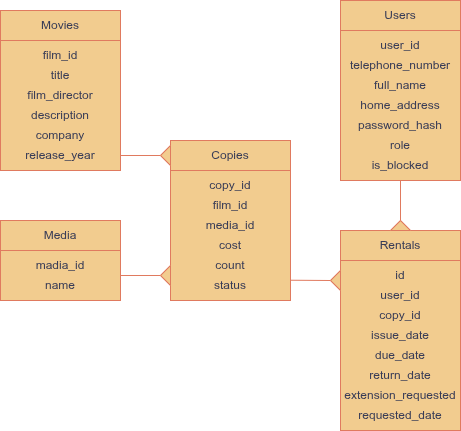

The diagram above was exported from draw.io. Its source (the exported page's mxGraphModel, read from the mxfile embedded in the PNG):
<mxGraphModel dx="773" dy="531" grid="1" gridSize="10" guides="1" tooltips="1" connect="1" arrows="1" fold="1" page="1" pageScale="1" pageWidth="850" pageHeight="1100" background="#FFFFFF" math="0" shadow="0">
  <root>
    <mxCell id="0" />
    <mxCell id="1" parent="0" />
    <mxCell id="eqPTnsSjKvahEYZd_rSi-2" parent="1" style="rounded=0;whiteSpace=wrap;html=1;align=center;verticalAlign=middle;fontFamily=Helvetica;fontSize=12;labelBackgroundColor=none;fillColor=#F2CC8F;strokeColor=#E07A5F;fontColor=#393C56;" value="" vertex="1">
      <mxGeometry height="30" width="120" x="90" y="130" as="geometry" />
    </mxCell>
    <mxCell id="eqPTnsSjKvahEYZd_rSi-3" parent="1" style="rounded=0;whiteSpace=wrap;html=1;align=center;verticalAlign=middle;fontFamily=Helvetica;fontSize=12;labelBackgroundColor=none;fillColor=#F2CC8F;strokeColor=#E07A5F;fontColor=#393C56;" value="" vertex="1">
      <mxGeometry height="130" width="120" x="90" y="160" as="geometry" />
    </mxCell>
    <mxCell id="eqPTnsSjKvahEYZd_rSi-4" parent="1" style="text;html=1;whiteSpace=wrap;strokeColor=none;fillColor=none;align=center;verticalAlign=middle;rounded=0;fontFamily=Helvetica;fontSize=12;labelBackgroundColor=none;fontColor=#393C56;" value="Movies" vertex="1">
      <mxGeometry height="30" width="60" x="120" y="130" as="geometry" />
    </mxCell>
    <mxCell id="eqPTnsSjKvahEYZd_rSi-7" parent="1" style="text;html=1;whiteSpace=wrap;strokeColor=none;fillColor=none;align=center;verticalAlign=middle;rounded=0;fontFamily=Helvetica;fontSize=12;labelBackgroundColor=none;fontColor=#393C56;" value="film_id" vertex="1">
      <mxGeometry height="30" width="60" x="120" y="160" as="geometry" />
    </mxCell>
    <mxCell id="eqPTnsSjKvahEYZd_rSi-8" parent="1" style="text;html=1;whiteSpace=wrap;strokeColor=none;fillColor=none;align=center;verticalAlign=middle;rounded=0;fontFamily=Helvetica;fontSize=12;labelBackgroundColor=none;fontColor=#393C56;" value="title" vertex="1">
      <mxGeometry height="30" width="60" x="120" y="180" as="geometry" />
    </mxCell>
    <mxCell id="eqPTnsSjKvahEYZd_rSi-9" parent="1" style="text;html=1;whiteSpace=wrap;strokeColor=none;fillColor=none;align=center;verticalAlign=middle;rounded=0;fontFamily=Helvetica;fontSize=12;labelBackgroundColor=none;fontColor=#393C56;" value="film_director" vertex="1">
      <mxGeometry height="30" width="60" x="120" y="200" as="geometry" />
    </mxCell>
    <mxCell id="eqPTnsSjKvahEYZd_rSi-10" parent="1" style="text;html=1;whiteSpace=wrap;strokeColor=none;fillColor=none;align=center;verticalAlign=middle;rounded=0;fontFamily=Helvetica;fontSize=12;labelBackgroundColor=none;fontColor=#393C56;" value="description" vertex="1">
      <mxGeometry height="30" width="60" x="120" y="220" as="geometry" />
    </mxCell>
    <mxCell id="eqPTnsSjKvahEYZd_rSi-12" parent="1" style="text;html=1;whiteSpace=wrap;strokeColor=none;fillColor=none;align=center;verticalAlign=middle;rounded=0;fontFamily=Helvetica;fontSize=12;labelBackgroundColor=none;fontColor=#393C56;" value="company" vertex="1">
      <mxGeometry height="30" width="60" x="120" y="240" as="geometry" />
    </mxCell>
    <mxCell id="eqPTnsSjKvahEYZd_rSi-13" parent="1" style="text;html=1;whiteSpace=wrap;strokeColor=none;fillColor=none;align=center;verticalAlign=middle;rounded=0;fontFamily=Helvetica;fontSize=12;labelBackgroundColor=none;fontColor=#393C56;" value="release_year" vertex="1">
      <mxGeometry height="30" width="60" x="120" y="260" as="geometry" />
    </mxCell>
    <mxCell id="eqPTnsSjKvahEYZd_rSi-17" parent="1" style="rounded=0;whiteSpace=wrap;html=1;align=center;verticalAlign=middle;fontFamily=Helvetica;fontSize=12;labelBackgroundColor=none;fillColor=#F2CC8F;strokeColor=#E07A5F;fontColor=#393C56;" value="" vertex="1">
      <mxGeometry height="30" width="120" x="430" y="120" as="geometry" />
    </mxCell>
    <mxCell id="eqPTnsSjKvahEYZd_rSi-18" parent="1" style="text;html=1;whiteSpace=wrap;strokeColor=none;fillColor=none;align=center;verticalAlign=middle;rounded=0;fontFamily=Helvetica;fontSize=12;labelBackgroundColor=none;fontColor=#393C56;" value="Users" vertex="1">
      <mxGeometry height="30" width="60" x="460" y="120" as="geometry" />
    </mxCell>
    <mxCell id="eqPTnsSjKvahEYZd_rSi-19" parent="1" style="rounded=0;whiteSpace=wrap;html=1;align=center;verticalAlign=middle;fontFamily=Helvetica;fontSize=12;labelBackgroundColor=none;fillColor=#F2CC8F;strokeColor=#E07A5F;fontColor=#393C56;" value="" vertex="1">
      <mxGeometry height="150" width="120" x="430" y="150" as="geometry" />
    </mxCell>
    <mxCell id="eqPTnsSjKvahEYZd_rSi-20" parent="1" style="text;html=1;whiteSpace=wrap;strokeColor=none;fillColor=none;align=center;verticalAlign=middle;rounded=0;fontFamily=Helvetica;fontSize=12;labelBackgroundColor=none;fontColor=#393C56;" value="telephone_number" vertex="1">
      <mxGeometry height="30" width="60" x="460" y="170" as="geometry" />
    </mxCell>
    <mxCell id="eqPTnsSjKvahEYZd_rSi-21" parent="1" style="text;html=1;whiteSpace=wrap;strokeColor=none;fillColor=none;align=center;verticalAlign=middle;rounded=0;fontFamily=Helvetica;fontSize=12;labelBackgroundColor=none;fontColor=#393C56;" value="full_name" vertex="1">
      <mxGeometry height="30" width="60" x="460" y="190" as="geometry" />
    </mxCell>
    <mxCell id="eqPTnsSjKvahEYZd_rSi-22" parent="1" style="text;html=1;whiteSpace=wrap;strokeColor=none;fillColor=none;align=center;verticalAlign=middle;rounded=0;fontFamily=Helvetica;fontSize=12;labelBackgroundColor=none;fontColor=#393C56;" value="home_address" vertex="1">
      <mxGeometry height="30" width="60" x="460" y="210" as="geometry" />
    </mxCell>
    <mxCell id="eqPTnsSjKvahEYZd_rSi-23" parent="1" style="text;html=1;whiteSpace=wrap;strokeColor=none;fillColor=none;align=center;verticalAlign=middle;rounded=0;fontFamily=Helvetica;fontSize=12;labelBackgroundColor=none;fontColor=#393C56;" value="password_hash" vertex="1">
      <mxGeometry height="30" width="60" x="460" y="230" as="geometry" />
    </mxCell>
    <mxCell id="eqPTnsSjKvahEYZd_rSi-24" parent="1" style="text;html=1;whiteSpace=wrap;strokeColor=none;fillColor=none;align=center;verticalAlign=middle;rounded=0;fontFamily=Helvetica;fontSize=12;labelBackgroundColor=none;fontColor=#393C56;" value="role" vertex="1">
      <mxGeometry height="30" width="60" x="460" y="250" as="geometry" />
    </mxCell>
    <mxCell id="eqPTnsSjKvahEYZd_rSi-25" parent="1" style="text;html=1;whiteSpace=wrap;strokeColor=none;fillColor=none;align=center;verticalAlign=middle;rounded=0;fontFamily=Helvetica;fontSize=12;labelBackgroundColor=none;fontColor=#393C56;" value="is_blocked" vertex="1">
      <mxGeometry height="30" width="60" x="460" y="270" as="geometry" />
    </mxCell>
    <mxCell id="4vUTx6AVsMdoSaAeLQqY-2" parent="1" style="rounded=0;whiteSpace=wrap;html=1;labelBackgroundColor=none;fillColor=#F2CC8F;strokeColor=#E07A5F;fontColor=#393C56;" value="" vertex="1">
      <mxGeometry height="30" width="120" x="90" y="340" as="geometry" />
    </mxCell>
    <mxCell id="4vUTx6AVsMdoSaAeLQqY-3" parent="1" style="text;html=1;whiteSpace=wrap;strokeColor=none;fillColor=none;align=center;verticalAlign=middle;rounded=0;labelBackgroundColor=none;fontColor=#393C56;" value="Media" vertex="1">
      <mxGeometry height="30" width="60" x="120" y="340" as="geometry" />
    </mxCell>
    <mxCell id="4vUTx6AVsMdoSaAeLQqY-6" parent="1" style="rounded=0;whiteSpace=wrap;html=1;labelBackgroundColor=none;fillColor=#F2CC8F;strokeColor=#E07A5F;fontColor=#393C56;" value="" vertex="1">
      <mxGeometry height="50" width="120" x="90" y="370" as="geometry" />
    </mxCell>
    <mxCell id="4vUTx6AVsMdoSaAeLQqY-7" parent="1" style="text;html=1;whiteSpace=wrap;strokeColor=none;fillColor=none;align=center;verticalAlign=middle;rounded=0;labelBackgroundColor=none;fontColor=#393C56;" value="madia_id" vertex="1">
      <mxGeometry height="30" width="60" x="120" y="370" as="geometry" />
    </mxCell>
    <mxCell id="4vUTx6AVsMdoSaAeLQqY-8" parent="1" style="text;html=1;whiteSpace=wrap;strokeColor=none;fillColor=none;align=center;verticalAlign=middle;rounded=0;labelBackgroundColor=none;fontColor=#393C56;" value="name" vertex="1">
      <mxGeometry height="30" width="60" x="120" y="390" as="geometry" />
    </mxCell>
    <mxCell id="4vUTx6AVsMdoSaAeLQqY-11" parent="1" style="rounded=0;whiteSpace=wrap;html=1;labelBackgroundColor=none;fillColor=#F2CC8F;strokeColor=#E07A5F;fontColor=#393C56;" value="" vertex="1">
      <mxGeometry height="30" width="120" x="430" y="350" as="geometry" />
    </mxCell>
    <mxCell id="4vUTx6AVsMdoSaAeLQqY-12" parent="1" style="rounded=0;whiteSpace=wrap;html=1;labelBackgroundColor=none;fillColor=#F2CC8F;strokeColor=#E07A5F;fontColor=#393C56;" value="" vertex="1">
      <mxGeometry height="170" width="120" x="430" y="380" as="geometry" />
    </mxCell>
    <mxCell id="4vUTx6AVsMdoSaAeLQqY-13" parent="1" style="text;html=1;whiteSpace=wrap;strokeColor=none;fillColor=none;align=center;verticalAlign=middle;rounded=0;labelBackgroundColor=none;fontColor=#393C56;" value="user_id" vertex="1">
      <mxGeometry height="30" width="60" x="460" y="150" as="geometry" />
    </mxCell>
    <mxCell id="i8tki7qhWyYytp9zIUfV-1" parent="1" style="text;html=1;whiteSpace=wrap;strokeColor=none;fillColor=none;align=center;verticalAlign=middle;rounded=0;labelBackgroundColor=none;fontColor=#393C56;" value="Rentals" vertex="1">
      <mxGeometry height="30" width="60" x="460" y="350" as="geometry" />
    </mxCell>
    <mxCell id="i8tki7qhWyYytp9zIUfV-2" parent="1" style="text;html=1;whiteSpace=wrap;strokeColor=none;fillColor=none;align=center;verticalAlign=middle;rounded=0;labelBackgroundColor=none;fontColor=#393C56;" value="id" vertex="1">
      <mxGeometry height="30" width="60" x="460" y="380" as="geometry" />
    </mxCell>
    <mxCell id="i8tki7qhWyYytp9zIUfV-3" parent="1" style="text;html=1;whiteSpace=wrap;strokeColor=none;fillColor=none;align=center;verticalAlign=middle;rounded=0;labelBackgroundColor=none;fontColor=#393C56;" value="user_id" vertex="1">
      <mxGeometry height="30" width="60" x="460" y="400" as="geometry" />
    </mxCell>
    <mxCell id="i8tki7qhWyYytp9zIUfV-5" parent="1" style="text;html=1;whiteSpace=wrap;strokeColor=none;fillColor=none;align=center;verticalAlign=middle;rounded=0;labelBackgroundColor=none;fontColor=#393C56;" value="copy_id" vertex="1">
      <mxGeometry height="30" width="60" x="460" y="420" as="geometry" />
    </mxCell>
    <mxCell id="i8tki7qhWyYytp9zIUfV-7" parent="1" style="rounded=0;whiteSpace=wrap;html=1;labelBackgroundColor=none;fillColor=#F2CC8F;strokeColor=#E07A5F;fontColor=#393C56;" value="" vertex="1">
      <mxGeometry height="30" width="120" x="260" y="260" as="geometry" />
    </mxCell>
    <mxCell id="i8tki7qhWyYytp9zIUfV-8" parent="1" style="rounded=0;whiteSpace=wrap;html=1;labelBackgroundColor=none;fillColor=#F2CC8F;strokeColor=#E07A5F;fontColor=#393C56;" value="" vertex="1">
      <mxGeometry height="130" width="120" x="260" y="290" as="geometry" />
    </mxCell>
    <mxCell id="i8tki7qhWyYytp9zIUfV-9" parent="1" style="text;html=1;whiteSpace=wrap;strokeColor=none;fillColor=none;align=center;verticalAlign=middle;rounded=0;labelBackgroundColor=none;fontColor=#393C56;" value="Copies" vertex="1">
      <mxGeometry height="30" width="60" x="290" y="260" as="geometry" />
    </mxCell>
    <mxCell id="i8tki7qhWyYytp9zIUfV-10" parent="1" style="text;html=1;whiteSpace=wrap;strokeColor=none;fillColor=none;align=center;verticalAlign=middle;rounded=0;labelBackgroundColor=none;fontColor=#393C56;" value="copy_id" vertex="1">
      <mxGeometry height="30" width="60" x="290" y="290" as="geometry" />
    </mxCell>
    <mxCell id="i8tki7qhWyYytp9zIUfV-11" parent="1" style="text;html=1;whiteSpace=wrap;strokeColor=none;fillColor=none;align=center;verticalAlign=middle;rounded=0;labelBackgroundColor=none;fontColor=#393C56;" value="film_id" vertex="1">
      <mxGeometry height="30" width="60" x="290" y="310" as="geometry" />
    </mxCell>
    <mxCell id="i8tki7qhWyYytp9zIUfV-12" parent="1" style="text;html=1;whiteSpace=wrap;strokeColor=none;fillColor=none;align=center;verticalAlign=middle;rounded=0;labelBackgroundColor=none;fontColor=#393C56;" value="media_id" vertex="1">
      <mxGeometry height="30" width="60" x="290" y="330" as="geometry" />
    </mxCell>
    <mxCell id="i8tki7qhWyYytp9zIUfV-13" parent="1" style="text;html=1;whiteSpace=wrap;strokeColor=none;fillColor=none;align=center;verticalAlign=middle;rounded=0;labelBackgroundColor=none;fontColor=#393C56;" value="cost" vertex="1">
      <mxGeometry height="30" width="60" x="290" y="350" as="geometry" />
    </mxCell>
    <mxCell id="i8tki7qhWyYytp9zIUfV-14" parent="1" style="text;html=1;whiteSpace=wrap;strokeColor=none;fillColor=none;align=center;verticalAlign=middle;rounded=0;labelBackgroundColor=none;fontColor=#393C56;" value="status" vertex="1">
      <mxGeometry height="30" width="60" x="290" y="390" as="geometry" />
    </mxCell>
    <mxCell id="i8tki7qhWyYytp9zIUfV-15" parent="1" style="text;html=1;whiteSpace=wrap;strokeColor=none;fillColor=none;align=center;verticalAlign=middle;rounded=0;labelBackgroundColor=none;fontColor=#393C56;" value="count" vertex="1">
      <mxGeometry height="30" width="60" x="290" y="370" as="geometry" />
    </mxCell>
    <mxCell id="i8tki7qhWyYytp9zIUfV-17" edge="1" parent="1" source="i8tki7qhWyYytp9zIUfV-18" style="endArrow=none;html=1;rounded=0;exitX=1;exitY=0.5;exitDx=0;exitDy=0;labelBackgroundColor=none;fontColor=default;strokeColor=#E07A5F;" value="">
      <mxGeometry height="50" relative="1" width="50" as="geometry">
        <mxPoint x="210" y="430" as="sourcePoint" />
        <mxPoint x="250" y="395" as="targetPoint" />
      </mxGeometry>
    </mxCell>
    <mxCell id="i8tki7qhWyYytp9zIUfV-19" edge="1" parent="1" source="4vUTx6AVsMdoSaAeLQqY-6" style="endArrow=none;html=1;rounded=0;exitX=1;exitY=0.5;exitDx=0;exitDy=0;labelBackgroundColor=none;fontColor=default;strokeColor=#E07A5F;" target="i8tki7qhWyYytp9zIUfV-18" value="">
      <mxGeometry height="50" relative="1" width="50" as="geometry">
        <mxPoint x="210" y="395" as="sourcePoint" />
        <mxPoint x="250" y="395" as="targetPoint" />
      </mxGeometry>
    </mxCell>
    <mxCell id="i8tki7qhWyYytp9zIUfV-18" parent="1" style="triangle;whiteSpace=wrap;html=1;direction=west;labelBackgroundColor=none;fillColor=#F2CC8F;strokeColor=#E07A5F;fontColor=#393C56;rounded=0;" value="" vertex="1">
      <mxGeometry height="20" width="10" x="250" y="385" as="geometry" />
    </mxCell>
    <mxCell id="i8tki7qhWyYytp9zIUfV-20" edge="1" parent="1" style="endArrow=none;html=1;rounded=0;entryX=1;entryY=0.5;entryDx=0;entryDy=0;labelBackgroundColor=none;fontColor=default;strokeColor=#E07A5F;" target="i8tki7qhWyYytp9zIUfV-21" value="">
      <mxGeometry height="50" relative="1" width="50" as="geometry">
        <mxPoint x="210" y="275" as="sourcePoint" />
        <mxPoint x="255" y="230" as="targetPoint" />
      </mxGeometry>
    </mxCell>
    <mxCell id="i8tki7qhWyYytp9zIUfV-21" parent="1" style="triangle;whiteSpace=wrap;html=1;direction=west;labelBackgroundColor=none;fillColor=#F2CC8F;strokeColor=#E07A5F;fontColor=#393C56;rounded=0;" value="" vertex="1">
      <mxGeometry height="20" width="10" x="250" y="265" as="geometry" />
    </mxCell>
    <mxCell id="i8tki7qhWyYytp9zIUfV-23" parent="1" style="text;html=1;whiteSpace=wrap;strokeColor=none;fillColor=none;align=center;verticalAlign=middle;rounded=0;labelBackgroundColor=none;fontColor=#393C56;" value="issue_date" vertex="1">
      <mxGeometry height="30" width="60" x="460" y="440" as="geometry" />
    </mxCell>
    <mxCell id="i8tki7qhWyYytp9zIUfV-24" parent="1" style="text;html=1;whiteSpace=wrap;strokeColor=none;fillColor=none;align=center;verticalAlign=middle;rounded=0;labelBackgroundColor=none;fontColor=#393C56;" value="due_date" vertex="1">
      <mxGeometry height="30" width="60" x="460" y="460" as="geometry" />
    </mxCell>
    <mxCell id="i8tki7qhWyYytp9zIUfV-25" parent="1" style="text;html=1;whiteSpace=wrap;strokeColor=none;fillColor=none;align=center;verticalAlign=middle;rounded=0;labelBackgroundColor=none;fontColor=#393C56;" value="return_date" vertex="1">
      <mxGeometry height="30" width="60" x="460" y="480" as="geometry" />
    </mxCell>
    <mxCell id="i8tki7qhWyYytp9zIUfV-26" parent="1" style="text;html=1;whiteSpace=wrap;strokeColor=none;fillColor=none;align=center;verticalAlign=middle;rounded=0;labelBackgroundColor=none;fontColor=#393C56;" value="extension_requested" vertex="1">
      <mxGeometry height="30" width="60" x="460" y="500" as="geometry" />
    </mxCell>
    <mxCell id="i8tki7qhWyYytp9zIUfV-27" parent="1" style="text;html=1;whiteSpace=wrap;strokeColor=none;fillColor=none;align=center;verticalAlign=middle;rounded=0;labelBackgroundColor=none;fontColor=#393C56;" value="requested_date" vertex="1">
      <mxGeometry height="30" width="60" x="460" y="520" as="geometry" />
    </mxCell>
    <mxCell id="i8tki7qhWyYytp9zIUfV-28" edge="1" parent="1" source="i8tki7qhWyYytp9zIUfV-29" style="endArrow=none;html=1;rounded=0;entryX=0;entryY=0.135;entryDx=0;entryDy=0;entryPerimeter=0;labelBackgroundColor=none;fontColor=default;strokeColor=#E07A5F;" target="4vUTx6AVsMdoSaAeLQqY-12" value="">
      <mxGeometry height="50" relative="1" width="50" as="geometry">
        <mxPoint x="380" y="403" as="sourcePoint" />
        <mxPoint x="470" y="320" as="targetPoint" />
      </mxGeometry>
    </mxCell>
    <mxCell id="i8tki7qhWyYytp9zIUfV-30" edge="1" parent="1" source="i8tki7qhWyYytp9zIUfV-8" style="endArrow=none;html=1;rounded=0;entryX=1;entryY=0.5;entryDx=0;entryDy=0;exitX=0.997;exitY=0.844;exitDx=0;exitDy=0;exitPerimeter=0;labelBackgroundColor=none;fontColor=default;strokeColor=#E07A5F;" target="i8tki7qhWyYytp9zIUfV-29" value="">
      <mxGeometry height="50" relative="1" width="50" as="geometry">
        <mxPoint x="390" y="390" as="sourcePoint" />
        <mxPoint x="430" y="403" as="targetPoint" />
      </mxGeometry>
    </mxCell>
    <mxCell id="i8tki7qhWyYytp9zIUfV-29" parent="1" style="triangle;whiteSpace=wrap;html=1;direction=west;labelBackgroundColor=none;fillColor=#F2CC8F;strokeColor=#E07A5F;fontColor=#393C56;rounded=0;" value="" vertex="1">
      <mxGeometry height="20" width="10" x="420" y="390" as="geometry" />
    </mxCell>
    <mxCell id="i8tki7qhWyYytp9zIUfV-31" edge="1" parent="1" source="eqPTnsSjKvahEYZd_rSi-25" style="endArrow=none;html=1;rounded=0;entryX=0.5;entryY=0;entryDx=0;entryDy=0;exitX=0.5;exitY=1;exitDx=0;exitDy=0;labelBackgroundColor=none;fontColor=default;strokeColor=#E07A5F;" target="i8tki7qhWyYytp9zIUfV-1" value="">
      <mxGeometry height="50" relative="1" width="50" as="geometry">
        <mxPoint x="450" y="230" as="sourcePoint" />
        <mxPoint x="500" y="180" as="targetPoint" />
      </mxGeometry>
    </mxCell>
    <mxCell id="i8tki7qhWyYytp9zIUfV-32" parent="1" style="triangle;whiteSpace=wrap;html=1;direction=north;labelBackgroundColor=none;fillColor=#F2CC8F;strokeColor=#E07A5F;fontColor=#393C56;rounded=0;" value="" vertex="1">
      <mxGeometry height="10" width="20" x="480" y="340" as="geometry" />
    </mxCell>
  </root>
</mxGraphModel>